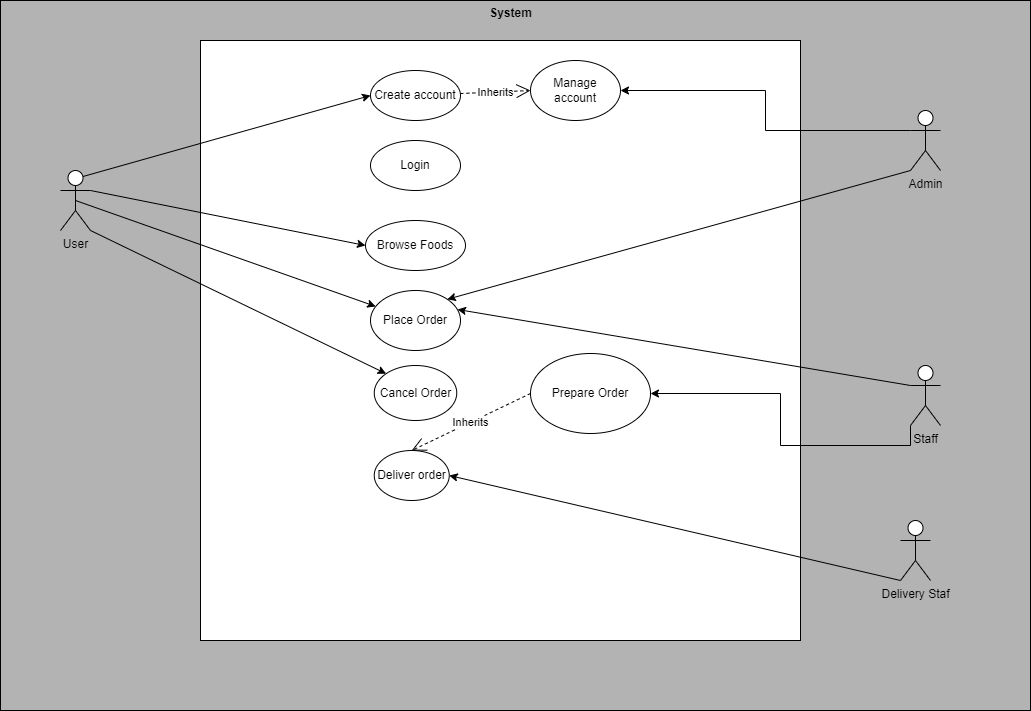

The diagram above was exported from draw.io. Its source (the exported page's mxGraphModel, read from the mxfile embedded in the PNG):
<mxGraphModel dx="1259" dy="702" grid="1" gridSize="10" guides="1" tooltips="1" connect="1" arrows="1" fold="1" page="1" pageScale="1" pageWidth="1100" pageHeight="850" math="0" shadow="0">
  <root>
    <mxCell id="0" />
    <mxCell id="1" parent="0" />
    <mxCell id="fqDsGLwMvGtAbU-WnBKf-1" value="" style="rounded=0;whiteSpace=wrap;html=1;fillStyle=solid;fillColor=#B3B3B3;" vertex="1" parent="1">
      <mxGeometry x="40" width="1030" height="710" as="geometry" />
    </mxCell>
    <mxCell id="SnCM8bKwD-f9ggdWLkhg-1" value="" style="whiteSpace=wrap;html=1;aspect=fixed;" parent="1" vertex="1">
      <mxGeometry x="240" y="40" width="600" height="600" as="geometry" />
    </mxCell>
    <mxCell id="SnCM8bKwD-f9ggdWLkhg-2" value="User&lt;br&gt;" style="shape=umlActor;verticalLabelPosition=bottom;verticalAlign=top;html=1;outlineConnect=0;" parent="1" vertex="1">
      <mxGeometry x="100" y="170" width="30" height="60" as="geometry" />
    </mxCell>
    <mxCell id="SnCM8bKwD-f9ggdWLkhg-14" style="edgeStyle=orthogonalEdgeStyle;rounded=0;orthogonalLoop=1;jettySize=auto;html=1;exitX=0;exitY=0.3333333333333333;exitDx=0;exitDy=0;exitPerimeter=0;entryX=1;entryY=0.5;entryDx=0;entryDy=0;" parent="1" source="SnCM8bKwD-f9ggdWLkhg-3" target="SnCM8bKwD-f9ggdWLkhg-12" edge="1">
      <mxGeometry relative="1" as="geometry" />
    </mxCell>
    <mxCell id="SnCM8bKwD-f9ggdWLkhg-3" value="Admin" style="shape=umlActor;verticalLabelPosition=bottom;verticalAlign=top;html=1;outlineConnect=0;" parent="1" vertex="1">
      <mxGeometry x="950" y="110" width="30" height="60" as="geometry" />
    </mxCell>
    <mxCell id="SnCM8bKwD-f9ggdWLkhg-20" style="edgeStyle=orthogonalEdgeStyle;rounded=0;orthogonalLoop=1;jettySize=auto;html=1;exitX=0;exitY=1;exitDx=0;exitDy=0;exitPerimeter=0;" parent="1" source="SnCM8bKwD-f9ggdWLkhg-4" target="SnCM8bKwD-f9ggdWLkhg-18" edge="1">
      <mxGeometry relative="1" as="geometry" />
    </mxCell>
    <mxCell id="SnCM8bKwD-f9ggdWLkhg-4" value="Staff" style="shape=umlActor;verticalLabelPosition=bottom;verticalAlign=top;html=1;outlineConnect=0;" parent="1" vertex="1">
      <mxGeometry x="950" y="365" width="30" height="60" as="geometry" />
    </mxCell>
    <mxCell id="SnCM8bKwD-f9ggdWLkhg-5" value="Login" style="ellipse;whiteSpace=wrap;html=1;" parent="1" vertex="1">
      <mxGeometry x="410" y="140" width="90" height="50" as="geometry" />
    </mxCell>
    <mxCell id="SnCM8bKwD-f9ggdWLkhg-7" value="Create account" style="ellipse;whiteSpace=wrap;html=1;" parent="1" vertex="1">
      <mxGeometry x="410" y="70" width="90" height="50" as="geometry" />
    </mxCell>
    <mxCell id="SnCM8bKwD-f9ggdWLkhg-12" value="Manage account" style="ellipse;whiteSpace=wrap;html=1;" parent="1" vertex="1">
      <mxGeometry x="570" y="60" width="90" height="60" as="geometry" />
    </mxCell>
    <mxCell id="SnCM8bKwD-f9ggdWLkhg-13" value="Inherits" style="endArrow=open;endSize=12;dashed=1;html=1;rounded=0;entryX=0;entryY=0.5;entryDx=0;entryDy=0;" parent="1" source="SnCM8bKwD-f9ggdWLkhg-7" target="SnCM8bKwD-f9ggdWLkhg-12" edge="1">
      <mxGeometry width="160" relative="1" as="geometry">
        <mxPoint x="400" y="105" as="sourcePoint" />
        <mxPoint x="465" y="150" as="targetPoint" />
      </mxGeometry>
    </mxCell>
    <mxCell id="SnCM8bKwD-f9ggdWLkhg-15" value="Browse Foods" style="ellipse;whiteSpace=wrap;html=1;" parent="1" vertex="1">
      <mxGeometry x="405" y="220" width="100" height="50" as="geometry" />
    </mxCell>
    <mxCell id="SnCM8bKwD-f9ggdWLkhg-16" value="Place Order" style="ellipse;whiteSpace=wrap;html=1;" parent="1" vertex="1">
      <mxGeometry x="410" y="290" width="90" height="60" as="geometry" />
    </mxCell>
    <mxCell id="SnCM8bKwD-f9ggdWLkhg-17" value="Cancel Order" style="ellipse;whiteSpace=wrap;html=1;" parent="1" vertex="1">
      <mxGeometry x="413.75" y="365" width="82.5" height="55" as="geometry" />
    </mxCell>
    <mxCell id="SnCM8bKwD-f9ggdWLkhg-18" value="Prepare Order" style="ellipse;whiteSpace=wrap;html=1;" parent="1" vertex="1">
      <mxGeometry x="570" y="353" width="120" height="80" as="geometry" />
    </mxCell>
    <mxCell id="SnCM8bKwD-f9ggdWLkhg-26" value="" style="endArrow=classic;html=1;rounded=0;exitX=0;exitY=1;exitDx=0;exitDy=0;exitPerimeter=0;entryX=1;entryY=0;entryDx=0;entryDy=0;" parent="1" source="SnCM8bKwD-f9ggdWLkhg-3" target="SnCM8bKwD-f9ggdWLkhg-16" edge="1">
      <mxGeometry width="50" height="50" relative="1" as="geometry">
        <mxPoint x="520" y="360" as="sourcePoint" />
        <mxPoint x="570" y="310" as="targetPoint" />
      </mxGeometry>
    </mxCell>
    <mxCell id="SnCM8bKwD-f9ggdWLkhg-27" value="" style="endArrow=classic;html=1;rounded=0;exitX=0.5;exitY=0.5;exitDx=0;exitDy=0;exitPerimeter=0;" parent="1" source="SnCM8bKwD-f9ggdWLkhg-2" target="SnCM8bKwD-f9ggdWLkhg-16" edge="1">
      <mxGeometry width="50" height="50" relative="1" as="geometry">
        <mxPoint x="160" y="425" as="sourcePoint" />
        <mxPoint x="210" y="375" as="targetPoint" />
      </mxGeometry>
    </mxCell>
    <mxCell id="SnCM8bKwD-f9ggdWLkhg-28" value="" style="endArrow=classic;html=1;rounded=0;entryX=0;entryY=0;entryDx=0;entryDy=0;exitX=1;exitY=1;exitDx=0;exitDy=0;exitPerimeter=0;" parent="1" source="SnCM8bKwD-f9ggdWLkhg-2" target="SnCM8bKwD-f9ggdWLkhg-17" edge="1">
      <mxGeometry width="50" height="50" relative="1" as="geometry">
        <mxPoint x="200" y="380" as="sourcePoint" />
        <mxPoint x="250" y="330" as="targetPoint" />
      </mxGeometry>
    </mxCell>
    <mxCell id="SnCM8bKwD-f9ggdWLkhg-29" value="" style="endArrow=classic;html=1;rounded=0;exitX=0.75;exitY=0.1;exitDx=0;exitDy=0;exitPerimeter=0;entryX=0;entryY=0.5;entryDx=0;entryDy=0;" parent="1" source="SnCM8bKwD-f9ggdWLkhg-2" target="SnCM8bKwD-f9ggdWLkhg-7" edge="1">
      <mxGeometry width="50" height="50" relative="1" as="geometry">
        <mxPoint x="140" y="140" as="sourcePoint" />
        <mxPoint x="190" y="90" as="targetPoint" />
      </mxGeometry>
    </mxCell>
    <mxCell id="SnCM8bKwD-f9ggdWLkhg-30" value="" style="endArrow=classic;html=1;rounded=0;exitX=1;exitY=0.3333333333333333;exitDx=0;exitDy=0;exitPerimeter=0;entryX=0;entryY=0.5;entryDx=0;entryDy=0;" parent="1" source="SnCM8bKwD-f9ggdWLkhg-2" target="SnCM8bKwD-f9ggdWLkhg-15" edge="1">
      <mxGeometry width="50" height="50" relative="1" as="geometry">
        <mxPoint x="150" y="370" as="sourcePoint" />
        <mxPoint x="200" y="320" as="targetPoint" />
      </mxGeometry>
    </mxCell>
    <mxCell id="SnCM8bKwD-f9ggdWLkhg-31" value="Deliver order" style="ellipse;whiteSpace=wrap;html=1;" parent="1" vertex="1">
      <mxGeometry x="413.75" y="450" width="75" height="50" as="geometry" />
    </mxCell>
    <mxCell id="SnCM8bKwD-f9ggdWLkhg-32" value="Delivery Staf" style="shape=umlActor;verticalLabelPosition=bottom;verticalAlign=top;html=1;outlineConnect=0;" parent="1" vertex="1">
      <mxGeometry x="940" y="520" width="30" height="60" as="geometry" />
    </mxCell>
    <mxCell id="SnCM8bKwD-f9ggdWLkhg-33" value="" style="endArrow=classic;html=1;rounded=0;entryX=1;entryY=0.5;entryDx=0;entryDy=0;exitX=0;exitY=1;exitDx=0;exitDy=0;exitPerimeter=0;" parent="1" source="SnCM8bKwD-f9ggdWLkhg-32" target="SnCM8bKwD-f9ggdWLkhg-31" edge="1">
      <mxGeometry width="50" height="50" relative="1" as="geometry">
        <mxPoint x="710" y="540" as="sourcePoint" />
        <mxPoint x="1006" y="683" as="targetPoint" />
      </mxGeometry>
    </mxCell>
    <mxCell id="SnCM8bKwD-f9ggdWLkhg-34" value="System" style="text;align=center;fontStyle=1;verticalAlign=middle;spacingLeft=3;spacingRight=3;strokeColor=none;rotatable=0;points=[[0,0.5],[1,0.5]];portConstraint=eastwest;html=1;" parent="1" vertex="1">
      <mxGeometry x="510" width="80" height="26" as="geometry" />
    </mxCell>
    <mxCell id="SnCM8bKwD-f9ggdWLkhg-35" value="Inherits" style="endArrow=open;endSize=12;dashed=1;html=1;rounded=0;entryX=0.5;entryY=0;entryDx=0;entryDy=0;exitX=0;exitY=0.5;exitDx=0;exitDy=0;" parent="1" source="SnCM8bKwD-f9ggdWLkhg-18" target="SnCM8bKwD-f9ggdWLkhg-31" edge="1">
      <mxGeometry width="160" relative="1" as="geometry">
        <mxPoint x="510" y="331.5" as="sourcePoint" />
        <mxPoint x="598" y="375" as="targetPoint" />
      </mxGeometry>
    </mxCell>
    <mxCell id="SnCM8bKwD-f9ggdWLkhg-36" value="" style="endArrow=classic;html=1;rounded=0;exitX=0;exitY=0.3333333333333333;exitDx=0;exitDy=0;exitPerimeter=0;entryX=1;entryY=0;entryDx=0;entryDy=0;" parent="1" source="SnCM8bKwD-f9ggdWLkhg-4" edge="1">
      <mxGeometry width="50" height="50" relative="1" as="geometry">
        <mxPoint x="960" y="180" as="sourcePoint" />
        <mxPoint x="497" y="309" as="targetPoint" />
      </mxGeometry>
    </mxCell>
  </root>
</mxGraphModel>